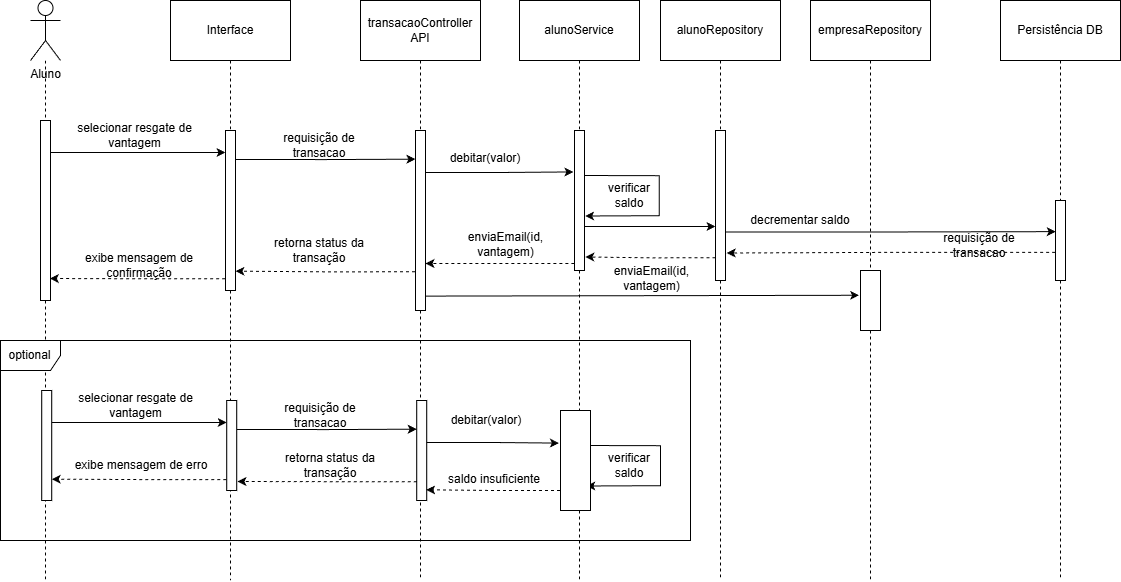

The diagram above was exported from draw.io. Its source (the exported page's mxGraphModel, read from the mxfile embedded in the PNG):
<mxGraphModel dx="1901" dy="1036" grid="1" gridSize="10" guides="1" tooltips="1" connect="1" arrows="1" fold="1" page="1" pageScale="1" pageWidth="827" pageHeight="1169" math="0" shadow="0">
  <root>
    <mxCell id="0" />
    <mxCell id="1" parent="0" />
    <mxCell id="yz_NPs2qP3cPzo2phcNH-1" style="edgeStyle=orthogonalEdgeStyle;rounded=0;orthogonalLoop=1;jettySize=auto;html=1;dashed=1;endArrow=none;endFill=0;" edge="1" parent="1" source="yz_NPs2qP3cPzo2phcNH-2">
      <mxGeometry relative="1" as="geometry">
        <mxPoint x="95" y="760" as="targetPoint" />
      </mxGeometry>
    </mxCell>
    <mxCell id="yz_NPs2qP3cPzo2phcNH-2" value="Aluno" style="shape=umlActor;verticalLabelPosition=bottom;verticalAlign=top;html=1;outlineConnect=0;" vertex="1" parent="1">
      <mxGeometry x="80" y="180" width="30" height="60" as="geometry" />
    </mxCell>
    <mxCell id="yz_NPs2qP3cPzo2phcNH-3" style="edgeStyle=orthogonalEdgeStyle;rounded=0;orthogonalLoop=1;jettySize=auto;html=1;entryX=0;entryY=0.5;entryDx=0;entryDy=0;" edge="1" parent="1">
      <mxGeometry relative="1" as="geometry">
        <mxPoint x="100" y="332" as="sourcePoint" />
        <mxPoint x="275" y="332" as="targetPoint" />
      </mxGeometry>
    </mxCell>
    <mxCell id="yz_NPs2qP3cPzo2phcNH-4" value="" style="rounded=0;whiteSpace=wrap;html=1;" vertex="1" parent="1">
      <mxGeometry x="90" y="300" width="10" height="180" as="geometry" />
    </mxCell>
    <mxCell id="yz_NPs2qP3cPzo2phcNH-5" style="edgeStyle=orthogonalEdgeStyle;rounded=0;orthogonalLoop=1;jettySize=auto;html=1;dashed=1;endArrow=none;endFill=0;" edge="1" parent="1" source="yz_NPs2qP3cPzo2phcNH-8">
      <mxGeometry relative="1" as="geometry">
        <mxPoint x="280" y="760" as="targetPoint" />
      </mxGeometry>
    </mxCell>
    <mxCell id="yz_NPs2qP3cPzo2phcNH-6" value="Interface" style="rounded=0;whiteSpace=wrap;html=1;" vertex="1" parent="1">
      <mxGeometry x="220" y="180" width="120" height="60" as="geometry" />
    </mxCell>
    <mxCell id="yz_NPs2qP3cPzo2phcNH-7" value="" style="edgeStyle=orthogonalEdgeStyle;rounded=0;orthogonalLoop=1;jettySize=auto;html=1;dashed=1;endArrow=none;endFill=0;" edge="1" parent="1" source="yz_NPs2qP3cPzo2phcNH-6" target="yz_NPs2qP3cPzo2phcNH-8">
      <mxGeometry relative="1" as="geometry">
        <mxPoint x="280" y="770" as="targetPoint" />
        <mxPoint x="280" y="240" as="sourcePoint" />
      </mxGeometry>
    </mxCell>
    <mxCell id="yz_NPs2qP3cPzo2phcNH-8" value="" style="rounded=0;whiteSpace=wrap;html=1;" vertex="1" parent="1">
      <mxGeometry x="275" y="310" width="10" height="160" as="geometry" />
    </mxCell>
    <mxCell id="yz_NPs2qP3cPzo2phcNH-9" style="edgeStyle=orthogonalEdgeStyle;rounded=0;orthogonalLoop=1;jettySize=auto;html=1;dashed=1;endArrow=none;endFill=0;" edge="1" parent="1" source="yz_NPs2qP3cPzo2phcNH-12">
      <mxGeometry relative="1" as="geometry">
        <mxPoint x="470" y="760" as="targetPoint" />
      </mxGeometry>
    </mxCell>
    <mxCell id="yz_NPs2qP3cPzo2phcNH-10" value="transacao&lt;span style=&quot;background-color: transparent; color: light-dark(rgb(0, 0, 0), rgb(255, 255, 255));&quot;&gt;Controller&lt;/span&gt;&lt;div&gt;API&lt;/div&gt;" style="rounded=0;whiteSpace=wrap;html=1;" vertex="1" parent="1">
      <mxGeometry x="410" y="180" width="120" height="60" as="geometry" />
    </mxCell>
    <mxCell id="yz_NPs2qP3cPzo2phcNH-11" value="" style="edgeStyle=orthogonalEdgeStyle;rounded=0;orthogonalLoop=1;jettySize=auto;html=1;dashed=1;endArrow=none;endFill=0;" edge="1" parent="1" source="yz_NPs2qP3cPzo2phcNH-10" target="yz_NPs2qP3cPzo2phcNH-12">
      <mxGeometry relative="1" as="geometry">
        <mxPoint x="470" y="770" as="targetPoint" />
        <mxPoint x="470" y="240" as="sourcePoint" />
      </mxGeometry>
    </mxCell>
    <mxCell id="yz_NPs2qP3cPzo2phcNH-12" value="" style="rounded=0;whiteSpace=wrap;html=1;" vertex="1" parent="1">
      <mxGeometry x="465" y="310" width="10" height="180" as="geometry" />
    </mxCell>
    <mxCell id="yz_NPs2qP3cPzo2phcNH-13" style="edgeStyle=orthogonalEdgeStyle;rounded=0;orthogonalLoop=1;jettySize=auto;html=1;entryX=1;entryY=0.5;entryDx=0;entryDy=0;dashed=1;exitX=0.033;exitY=0.906;exitDx=0;exitDy=0;exitPerimeter=0;" edge="1" parent="1">
      <mxGeometry relative="1" as="geometry">
        <mxPoint x="274.66999999999996" y="458.26" as="sourcePoint" />
        <mxPoint x="99.34000000000003" y="458" as="targetPoint" />
      </mxGeometry>
    </mxCell>
    <mxCell id="yz_NPs2qP3cPzo2phcNH-14" style="edgeStyle=orthogonalEdgeStyle;rounded=0;orthogonalLoop=1;jettySize=auto;html=1;dashed=1;endArrow=none;endFill=0;" edge="1" parent="1" source="yz_NPs2qP3cPzo2phcNH-17">
      <mxGeometry relative="1" as="geometry">
        <mxPoint x="629" y="760" as="targetPoint" />
      </mxGeometry>
    </mxCell>
    <mxCell id="yz_NPs2qP3cPzo2phcNH-15" value="alunoService" style="rounded=0;whiteSpace=wrap;html=1;" vertex="1" parent="1">
      <mxGeometry x="569" y="180" width="120" height="60" as="geometry" />
    </mxCell>
    <mxCell id="yz_NPs2qP3cPzo2phcNH-16" value="" style="edgeStyle=orthogonalEdgeStyle;rounded=0;orthogonalLoop=1;jettySize=auto;html=1;dashed=1;endArrow=none;endFill=0;" edge="1" parent="1" source="yz_NPs2qP3cPzo2phcNH-15" target="yz_NPs2qP3cPzo2phcNH-17">
      <mxGeometry relative="1" as="geometry">
        <mxPoint x="629" y="770" as="targetPoint" />
        <mxPoint x="629" y="240" as="sourcePoint" />
      </mxGeometry>
    </mxCell>
    <mxCell id="yz_NPs2qP3cPzo2phcNH-17" value="" style="rounded=0;whiteSpace=wrap;html=1;" vertex="1" parent="1">
      <mxGeometry x="624" y="310" width="10" height="140" as="geometry" />
    </mxCell>
    <mxCell id="yz_NPs2qP3cPzo2phcNH-18" style="edgeStyle=orthogonalEdgeStyle;rounded=0;orthogonalLoop=1;jettySize=auto;html=1;dashed=1;endArrow=none;endFill=0;" edge="1" parent="1" source="yz_NPs2qP3cPzo2phcNH-21">
      <mxGeometry relative="1" as="geometry">
        <mxPoint x="770" y="760" as="targetPoint" />
      </mxGeometry>
    </mxCell>
    <mxCell id="yz_NPs2qP3cPzo2phcNH-19" value="alunoRepository" style="rounded=0;whiteSpace=wrap;html=1;" vertex="1" parent="1">
      <mxGeometry x="710" y="180" width="120" height="60" as="geometry" />
    </mxCell>
    <mxCell id="yz_NPs2qP3cPzo2phcNH-20" value="" style="edgeStyle=orthogonalEdgeStyle;rounded=0;orthogonalLoop=1;jettySize=auto;html=1;dashed=1;endArrow=none;endFill=0;" edge="1" parent="1" source="yz_NPs2qP3cPzo2phcNH-19" target="yz_NPs2qP3cPzo2phcNH-21">
      <mxGeometry relative="1" as="geometry">
        <mxPoint x="770" y="770" as="targetPoint" />
        <mxPoint x="770" y="240" as="sourcePoint" />
      </mxGeometry>
    </mxCell>
    <mxCell id="yz_NPs2qP3cPzo2phcNH-21" value="" style="rounded=0;whiteSpace=wrap;html=1;" vertex="1" parent="1">
      <mxGeometry x="765" y="310" width="10" height="150" as="geometry" />
    </mxCell>
    <mxCell id="yz_NPs2qP3cPzo2phcNH-22" style="edgeStyle=orthogonalEdgeStyle;rounded=0;orthogonalLoop=1;jettySize=auto;html=1;dashed=1;endArrow=none;endFill=0;" edge="1" parent="1" source="yz_NPs2qP3cPzo2phcNH-25">
      <mxGeometry relative="1" as="geometry">
        <mxPoint x="1110" y="760" as="targetPoint" />
      </mxGeometry>
    </mxCell>
    <mxCell id="yz_NPs2qP3cPzo2phcNH-23" value="Persistência DB" style="rounded=0;whiteSpace=wrap;html=1;" vertex="1" parent="1">
      <mxGeometry x="1050" y="180" width="120" height="60" as="geometry" />
    </mxCell>
    <mxCell id="yz_NPs2qP3cPzo2phcNH-24" value="" style="edgeStyle=orthogonalEdgeStyle;rounded=0;orthogonalLoop=1;jettySize=auto;html=1;dashed=1;endArrow=none;endFill=0;" edge="1" parent="1" target="yz_NPs2qP3cPzo2phcNH-25">
      <mxGeometry relative="1" as="geometry">
        <mxPoint x="1110" y="770" as="targetPoint" />
        <mxPoint x="1110" y="240" as="sourcePoint" />
      </mxGeometry>
    </mxCell>
    <mxCell id="yz_NPs2qP3cPzo2phcNH-25" value="" style="rounded=0;whiteSpace=wrap;html=1;" vertex="1" parent="1">
      <mxGeometry x="1105" y="380" width="10" height="80" as="geometry" />
    </mxCell>
    <mxCell id="yz_NPs2qP3cPzo2phcNH-26" style="edgeStyle=orthogonalEdgeStyle;rounded=0;orthogonalLoop=1;jettySize=auto;html=1;entryX=-0.006;entryY=0.164;entryDx=0;entryDy=0;entryPerimeter=0;" edge="1" parent="1">
      <mxGeometry relative="1" as="geometry">
        <mxPoint x="285" y="339" as="sourcePoint" />
        <mxPoint x="464.94000000000005" y="338.68000000000006" as="targetPoint" />
      </mxGeometry>
    </mxCell>
    <mxCell id="yz_NPs2qP3cPzo2phcNH-27" style="edgeStyle=orthogonalEdgeStyle;rounded=0;orthogonalLoop=1;jettySize=auto;html=1;entryX=-0.11;entryY=0.296;entryDx=0;entryDy=0;entryPerimeter=0;" edge="1" parent="1" target="yz_NPs2qP3cPzo2phcNH-17">
      <mxGeometry relative="1" as="geometry">
        <mxPoint x="475" y="352" as="sourcePoint" />
        <mxPoint x="614.8399999999999" y="351.56000000000006" as="targetPoint" />
      </mxGeometry>
    </mxCell>
    <mxCell id="yz_NPs2qP3cPzo2phcNH-28" value=" " style="edgeStyle=orthogonalEdgeStyle;rounded=0;orthogonalLoop=1;jettySize=auto;html=1;entryX=-0.016;entryY=0.163;entryDx=0;entryDy=0;entryPerimeter=0;exitX=1.018;exitY=0.357;exitDx=0;exitDy=0;exitPerimeter=0;" edge="1" parent="1">
      <mxGeometry relative="1" as="geometry">
        <mxPoint x="634.1800000000001" y="405.98" as="sourcePoint" />
        <mxPoint x="764.9999999999999" y="406" as="targetPoint" />
      </mxGeometry>
    </mxCell>
    <mxCell id="yz_NPs2qP3cPzo2phcNH-29" style="edgeStyle=orthogonalEdgeStyle;rounded=0;orthogonalLoop=1;jettySize=auto;html=1;entryX=0.022;entryY=0.401;entryDx=0;entryDy=0;entryPerimeter=0;" edge="1" parent="1">
      <mxGeometry relative="1" as="geometry">
        <mxPoint x="775" y="411.43999999999994" as="sourcePoint" />
        <mxPoint x="1105.2199999999998" y="411.1500000000001" as="targetPoint" />
      </mxGeometry>
    </mxCell>
    <mxCell id="yz_NPs2qP3cPzo2phcNH-30" style="edgeStyle=orthogonalEdgeStyle;rounded=0;orthogonalLoop=1;jettySize=auto;html=1;dashed=1;exitX=-0.043;exitY=0.666;exitDx=0;exitDy=0;exitPerimeter=0;entryX=1.124;entryY=0.67;entryDx=0;entryDy=0;entryPerimeter=0;" edge="1" parent="1">
      <mxGeometry relative="1" as="geometry">
        <mxPoint x="1104.5699999999997" y="431.9000000000001" as="sourcePoint" />
        <mxPoint x="776.2400000000002" y="432.5000000000001" as="targetPoint" />
      </mxGeometry>
    </mxCell>
    <mxCell id="yz_NPs2qP3cPzo2phcNH-31" style="edgeStyle=orthogonalEdgeStyle;rounded=0;orthogonalLoop=1;jettySize=auto;html=1;dashed=1;exitX=0.033;exitY=0.906;exitDx=0;exitDy=0;exitPerimeter=0;entryX=1.081;entryY=0.782;entryDx=0;entryDy=0;entryPerimeter=0;" edge="1" parent="1">
      <mxGeometry relative="1" as="geometry">
        <mxPoint x="764.9999999999999" y="437.26" as="sourcePoint" />
        <mxPoint x="634.8100000000002" y="436.48000000000013" as="targetPoint" />
      </mxGeometry>
    </mxCell>
    <mxCell id="yz_NPs2qP3cPzo2phcNH-35" style="edgeStyle=orthogonalEdgeStyle;rounded=0;orthogonalLoop=1;jettySize=auto;html=1;dashed=1;exitX=-0.012;exitY=0.857;exitDx=0;exitDy=0;exitPerimeter=0;entryX=1.5;entryY=0.625;entryDx=0;entryDy=0;entryPerimeter=0;" edge="1" parent="1">
      <mxGeometry relative="1" as="geometry">
        <mxPoint x="623.8800000000003" y="442.98" as="sourcePoint" />
        <mxPoint x="475" y="443" as="targetPoint" />
      </mxGeometry>
    </mxCell>
    <mxCell id="yz_NPs2qP3cPzo2phcNH-36" style="edgeStyle=orthogonalEdgeStyle;rounded=0;orthogonalLoop=1;jettySize=auto;html=1;dashed=1;entryX=1;entryY=0.823;entryDx=0;entryDy=0;entryPerimeter=0;exitX=-0.056;exitY=0.735;exitDx=0;exitDy=0;exitPerimeter=0;" edge="1" parent="1">
      <mxGeometry relative="1" as="geometry">
        <mxPoint x="464.44000000000005" y="451.29999999999995" as="sourcePoint" />
        <mxPoint x="285" y="450.68000000000006" as="targetPoint" />
      </mxGeometry>
    </mxCell>
    <mxCell id="7NI2Z73mYPsOSjxRCCeO-2" value="empresaRepository" style="rounded=0;whiteSpace=wrap;html=1;" vertex="1" parent="1">
      <mxGeometry x="860" y="180" width="120" height="60" as="geometry" />
    </mxCell>
    <mxCell id="7NI2Z73mYPsOSjxRCCeO-3" value="" style="edgeStyle=orthogonalEdgeStyle;rounded=0;orthogonalLoop=1;jettySize=auto;html=1;dashed=1;endArrow=none;endFill=0;" edge="1" parent="1" source="7NI2Z73mYPsOSjxRCCeO-2">
      <mxGeometry relative="1" as="geometry">
        <mxPoint x="920" y="760" as="targetPoint" />
        <mxPoint x="920" y="240" as="sourcePoint" />
      </mxGeometry>
    </mxCell>
    <mxCell id="e9IIZyZYwUX9p4cQXvEB-1" value="selecionar resgate de vantagem" style="text;html=1;whiteSpace=wrap;strokeColor=none;fillColor=none;align=center;verticalAlign=middle;rounded=0;" vertex="1" parent="1">
      <mxGeometry x="120" y="300" width="129" height="30" as="geometry" />
    </mxCell>
    <mxCell id="e9IIZyZYwUX9p4cQXvEB-2" value="requisição de transacao" style="text;html=1;whiteSpace=wrap;strokeColor=none;fillColor=none;align=center;verticalAlign=middle;rounded=0;" vertex="1" parent="1">
      <mxGeometry x="324" y="310" width="90" height="30" as="geometry" />
    </mxCell>
    <mxCell id="e9IIZyZYwUX9p4cQXvEB-3" value="debitar(valor)" style="text;html=1;whiteSpace=wrap;strokeColor=none;fillColor=none;align=center;verticalAlign=middle;rounded=0;" vertex="1" parent="1">
      <mxGeometry x="465" y="323" width="140" height="30" as="geometry" />
    </mxCell>
    <mxCell id="e9IIZyZYwUX9p4cQXvEB-5" value="decrementar saldo" style="text;html=1;whiteSpace=wrap;strokeColor=none;fillColor=none;align=center;verticalAlign=middle;rounded=0;" vertex="1" parent="1">
      <mxGeometry x="790" y="385" width="120" height="30" as="geometry" />
    </mxCell>
    <mxCell id="e9IIZyZYwUX9p4cQXvEB-6" value="enviaEmail(id, vantagem)" style="text;html=1;whiteSpace=wrap;strokeColor=none;fillColor=none;align=center;verticalAlign=middle;rounded=0;" vertex="1" parent="1">
      <mxGeometry x="634" y="443" width="135" height="30" as="geometry" />
    </mxCell>
    <mxCell id="e9IIZyZYwUX9p4cQXvEB-7" value="" style="rounded=0;whiteSpace=wrap;html=1;" vertex="1" parent="1">
      <mxGeometry x="910" y="450" width="20" height="60" as="geometry" />
    </mxCell>
    <mxCell id="e9IIZyZYwUX9p4cQXvEB-8" value="" style="endArrow=classic;html=1;rounded=0;entryX=-0.069;entryY=0.413;entryDx=0;entryDy=0;entryPerimeter=0;exitX=1.025;exitY=0.92;exitDx=0;exitDy=0;exitPerimeter=0;" edge="1" parent="1" source="yz_NPs2qP3cPzo2phcNH-12" target="e9IIZyZYwUX9p4cQXvEB-7">
      <mxGeometry width="50" height="50" relative="1" as="geometry">
        <mxPoint x="480" y="476" as="sourcePoint" />
        <mxPoint x="570" y="480" as="targetPoint" />
      </mxGeometry>
    </mxCell>
    <mxCell id="e9IIZyZYwUX9p4cQXvEB-13" value="" style="endArrow=classic;html=1;rounded=0;exitX=1.023;exitY=0.332;exitDx=0;exitDy=0;exitPerimeter=0;entryX=1.081;entryY=0.602;entryDx=0;entryDy=0;entryPerimeter=0;" edge="1" parent="1">
      <mxGeometry width="50" height="50" relative="1" as="geometry">
        <mxPoint x="634" y="355" as="sourcePoint" />
        <mxPoint x="634.5800000000002" y="395.5" as="targetPoint" />
        <Array as="points">
          <mxPoint x="708.7700000000002" y="355.20000000000005" />
          <mxPoint x="708.7700000000002" y="395.20000000000005" />
        </Array>
      </mxGeometry>
    </mxCell>
    <mxCell id="e9IIZyZYwUX9p4cQXvEB-14" value="verificar saldo" style="text;html=1;whiteSpace=wrap;strokeColor=none;fillColor=none;align=center;verticalAlign=middle;rounded=0;" vertex="1" parent="1">
      <mxGeometry x="648.7700000000002" y="360.20000000000005" width="60" height="30" as="geometry" />
    </mxCell>
    <mxCell id="e9IIZyZYwUX9p4cQXvEB-15" value="retorna status da transação" style="text;html=1;whiteSpace=wrap;strokeColor=none;fillColor=none;align=center;verticalAlign=middle;rounded=0;" vertex="1" parent="1">
      <mxGeometry x="309" y="415" width="120" height="30" as="geometry" />
    </mxCell>
    <mxCell id="e9IIZyZYwUX9p4cQXvEB-16" value="exibe mensagem de confirmação" style="text;html=1;whiteSpace=wrap;strokeColor=none;fillColor=none;align=center;verticalAlign=middle;rounded=0;" vertex="1" parent="1">
      <mxGeometry x="129" y="430" width="120" height="30" as="geometry" />
    </mxCell>
    <mxCell id="e9IIZyZYwUX9p4cQXvEB-17" value="optional" style="shape=umlFrame;whiteSpace=wrap;html=1;pointerEvents=0;" vertex="1" parent="1">
      <mxGeometry x="50" y="520" width="690" height="200" as="geometry" />
    </mxCell>
    <mxCell id="e9IIZyZYwUX9p4cQXvEB-26" value="requisição de transacao" style="text;html=1;whiteSpace=wrap;strokeColor=none;fillColor=none;align=center;verticalAlign=middle;rounded=0;" vertex="1" parent="1">
      <mxGeometry x="984" y="410" width="90" height="30" as="geometry" />
    </mxCell>
    <mxCell id="e9IIZyZYwUX9p4cQXvEB-30" style="edgeStyle=orthogonalEdgeStyle;rounded=0;orthogonalLoop=1;jettySize=auto;html=1;entryX=0;entryY=0.5;entryDx=0;entryDy=0;" edge="1" parent="1">
      <mxGeometry relative="1" as="geometry">
        <mxPoint x="101.22999999999999" y="602" as="sourcePoint" />
        <mxPoint x="276.23" y="602" as="targetPoint" />
      </mxGeometry>
    </mxCell>
    <mxCell id="e9IIZyZYwUX9p4cQXvEB-31" value="" style="rounded=0;whiteSpace=wrap;html=1;" vertex="1" parent="1">
      <mxGeometry x="91.23" y="570" width="10" height="110" as="geometry" />
    </mxCell>
    <mxCell id="e9IIZyZYwUX9p4cQXvEB-32" value="" style="rounded=0;whiteSpace=wrap;html=1;" vertex="1" parent="1">
      <mxGeometry x="276.23" y="580" width="10" height="90" as="geometry" />
    </mxCell>
    <mxCell id="e9IIZyZYwUX9p4cQXvEB-33" value="" style="rounded=0;whiteSpace=wrap;html=1;" vertex="1" parent="1">
      <mxGeometry x="466.23" y="580" width="10" height="100" as="geometry" />
    </mxCell>
    <mxCell id="e9IIZyZYwUX9p4cQXvEB-34" style="edgeStyle=orthogonalEdgeStyle;rounded=0;orthogonalLoop=1;jettySize=auto;html=1;entryX=-0.006;entryY=0.164;entryDx=0;entryDy=0;entryPerimeter=0;" edge="1" parent="1">
      <mxGeometry relative="1" as="geometry">
        <mxPoint x="286.23" y="609" as="sourcePoint" />
        <mxPoint x="466.1700000000001" y="608.6800000000001" as="targetPoint" />
      </mxGeometry>
    </mxCell>
    <mxCell id="e9IIZyZYwUX9p4cQXvEB-36" value="selecionar resgate de vantagem" style="text;html=1;whiteSpace=wrap;strokeColor=none;fillColor=none;align=center;verticalAlign=middle;rounded=0;" vertex="1" parent="1">
      <mxGeometry x="121.22999999999999" y="570" width="129" height="30" as="geometry" />
    </mxCell>
    <mxCell id="e9IIZyZYwUX9p4cQXvEB-37" value="requisição de transacao" style="text;html=1;whiteSpace=wrap;strokeColor=none;fillColor=none;align=center;verticalAlign=middle;rounded=0;" vertex="1" parent="1">
      <mxGeometry x="325.23" y="580" width="90" height="30" as="geometry" />
    </mxCell>
    <mxCell id="e9IIZyZYwUX9p4cQXvEB-38" value="debitar(valor)" style="text;html=1;whiteSpace=wrap;strokeColor=none;fillColor=none;align=center;verticalAlign=middle;rounded=0;" vertex="1" parent="1">
      <mxGeometry x="466.23" y="585" width="140" height="30" as="geometry" />
    </mxCell>
    <mxCell id="e9IIZyZYwUX9p4cQXvEB-39" value="" style="endArrow=classic;html=1;rounded=0;exitX=1.023;exitY=0.332;exitDx=0;exitDy=0;exitPerimeter=0;entryX=1.081;entryY=0.602;entryDx=0;entryDy=0;entryPerimeter=0;" edge="1" parent="1">
      <mxGeometry width="50" height="50" relative="1" as="geometry">
        <mxPoint x="635.23" y="625" as="sourcePoint" />
        <mxPoint x="635.8100000000002" y="665.5" as="targetPoint" />
        <Array as="points">
          <mxPoint x="710.0000000000002" y="625.2" />
          <mxPoint x="710.0000000000002" y="665.2" />
        </Array>
      </mxGeometry>
    </mxCell>
    <mxCell id="e9IIZyZYwUX9p4cQXvEB-40" value="verificar saldo" style="text;html=1;whiteSpace=wrap;strokeColor=none;fillColor=none;align=center;verticalAlign=middle;rounded=0;" vertex="1" parent="1">
      <mxGeometry x="648.7700000000002" y="630.2" width="60" height="30" as="geometry" />
    </mxCell>
    <mxCell id="e9IIZyZYwUX9p4cQXvEB-41" value="" style="edgeStyle=orthogonalEdgeStyle;rounded=0;orthogonalLoop=1;jettySize=auto;html=1;entryX=-0.053;entryY=0.326;entryDx=0;entryDy=0;entryPerimeter=0;" edge="1" parent="1" target="e9IIZyZYwUX9p4cQXvEB-42">
      <mxGeometry relative="1" as="geometry">
        <mxPoint x="476.23" y="622" as="sourcePoint" />
        <mxPoint x="624.23" y="621" as="targetPoint" />
      </mxGeometry>
    </mxCell>
    <mxCell id="e9IIZyZYwUX9p4cQXvEB-42" value="" style="rounded=0;whiteSpace=wrap;html=1;" vertex="1" parent="1">
      <mxGeometry x="610" y="590" width="30" height="100" as="geometry" />
    </mxCell>
    <mxCell id="e9IIZyZYwUX9p4cQXvEB-44" style="edgeStyle=orthogonalEdgeStyle;rounded=0;orthogonalLoop=1;jettySize=auto;html=1;dashed=1;exitX=-0.012;exitY=0.857;exitDx=0;exitDy=0;exitPerimeter=0;entryX=0.945;entryY=0.893;entryDx=0;entryDy=0;entryPerimeter=0;" edge="1" parent="1" target="e9IIZyZYwUX9p4cQXvEB-33">
      <mxGeometry relative="1" as="geometry">
        <mxPoint x="609.4400000000003" y="670" as="sourcePoint" />
        <mxPoint x="480" y="670" as="targetPoint" />
      </mxGeometry>
    </mxCell>
    <mxCell id="e9IIZyZYwUX9p4cQXvEB-46" value="saldo insuficiente" style="text;html=1;whiteSpace=wrap;strokeColor=none;fillColor=none;align=center;verticalAlign=middle;rounded=0;" vertex="1" parent="1">
      <mxGeometry x="489" y="644" width="110" height="30" as="geometry" />
    </mxCell>
    <mxCell id="e9IIZyZYwUX9p4cQXvEB-47" style="edgeStyle=orthogonalEdgeStyle;rounded=0;orthogonalLoop=1;jettySize=auto;html=1;dashed=1;exitX=-0.012;exitY=0.857;exitDx=0;exitDy=0;exitPerimeter=0;" edge="1" parent="1">
      <mxGeometry relative="1" as="geometry">
        <mxPoint x="466.23000000000025" y="661.2" as="sourcePoint" />
        <mxPoint x="287" y="661" as="targetPoint" />
      </mxGeometry>
    </mxCell>
    <mxCell id="e9IIZyZYwUX9p4cQXvEB-48" value="retorna status da transação" style="text;html=1;whiteSpace=wrap;strokeColor=none;fillColor=none;align=center;verticalAlign=middle;rounded=0;" vertex="1" parent="1">
      <mxGeometry x="320" y="630" width="120" height="30.2" as="geometry" />
    </mxCell>
    <mxCell id="e9IIZyZYwUX9p4cQXvEB-49" value="exibe mensagem de erro" style="text;html=1;whiteSpace=wrap;strokeColor=none;fillColor=none;align=center;verticalAlign=middle;rounded=0;" vertex="1" parent="1">
      <mxGeometry x="121.23" y="630" width="140" height="30" as="geometry" />
    </mxCell>
    <mxCell id="e9IIZyZYwUX9p4cQXvEB-50" style="edgeStyle=orthogonalEdgeStyle;rounded=0;orthogonalLoop=1;jettySize=auto;html=1;dashed=1;exitX=-0.042;exitY=0.879;exitDx=0;exitDy=0;exitPerimeter=0;" edge="1" parent="1" source="e9IIZyZYwUX9p4cQXvEB-32">
      <mxGeometry relative="1" as="geometry">
        <mxPoint x="270" y="659" as="sourcePoint" />
        <mxPoint x="101.22999999999999" y="658.66" as="targetPoint" />
      </mxGeometry>
    </mxCell>
    <mxCell id="e9IIZyZYwUX9p4cQXvEB-51" value="enviaEmail(id, vantagem)" style="text;html=1;whiteSpace=wrap;strokeColor=none;fillColor=none;align=center;verticalAlign=middle;rounded=0;" vertex="1" parent="1">
      <mxGeometry x="488" y="409" width="135" height="30" as="geometry" />
    </mxCell>
  </root>
</mxGraphModel>